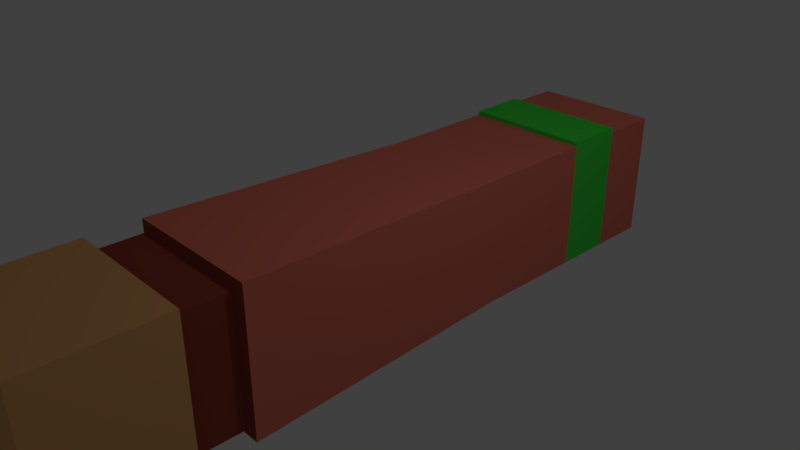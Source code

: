 # Source: DoorBreaker.blend  (saved by Blender 2.79.0; exported with 4.5.12 LTS)
import bpy
from mathutils import Matrix  # noqa: F401  (used for matrix-valued properties, if any)

bpy.ops.wm.read_factory_settings(use_empty=True)
scene = bpy.context.scene
scene.name = 'Scene'

# ---- collections
col_collection_1 = bpy.data.collections.new('Collection 1'); scene.collection.children.link(col_collection_1)

# ---- materials (node trees are filled in below, after node groups)
mat_material = bpy.data.materials.new('Material')
mat_material.alpha_threshold = 0.0
mat_material.use_transparent_shadow = False
mat_material.roughness = 0.5
mat_material.line_color = (0.0, 0.0, 0.0, 1.0)
mat_material_001 = bpy.data.materials.new('Material.001')
mat_material_001.alpha_threshold = 0.0
mat_material_001.use_transparent_shadow = False
mat_material_001.diffuse_color = (0.3264, 0.06151, 0.03731, 1.0)
mat_material_001.roughness = 0.5
mat_material_002 = bpy.data.materials.new('Material.002')
mat_material_002.alpha_threshold = 0.0
mat_material_002.use_transparent_shadow = False
mat_material_002.diffuse_color = (0.8, 0.2003, 0.1355, 1.0)
mat_material_002.roughness = 0.5
mat_material_003 = bpy.data.materials.new('Material.003')
mat_material_003.alpha_threshold = 0.0
mat_material_003.use_transparent_shadow = False
mat_material_003.diffuse_color = (0.8, 0.4087, 0.1546, 1.0)
mat_material_003.roughness = 0.5
mat_material_004 = bpy.data.materials.new('Material.004')
mat_material_004.alpha_threshold = 0.0
mat_material_004.use_transparent_shadow = False
mat_material_004.diffuse_color = (0.0602, 0.8, 0.0648, 1.0)
mat_material_004.roughness = 0.5

# ---- material node trees

# ---- world
world_world = bpy.data.worlds.new('World'); scene.world = world_world
world_world.color = (0.05088, 0.05088, 0.05088)
world_world.use_sun_shadow = False
world_world.sun_shadow_jitter_overblur = 0.0
world_world.cycles.sampling_method = 'MANUAL'

# ---- cameras
cam_camera = bpy.data.cameras.new('Camera')
cam_camera.clip_end = 100.0
cam_camera.lens = 35.0
cam_camera.sensor_width = 32.0
cam_camera.sensor_height = 18.0
cam_camera.ortho_scale = 7.314
cam_camera.dof.focus_distance = 0.0
cam_camera.dof.aperture_fstop = 128.0

# ---- lights
light_lamp = bpy.data.lights.new('Lamp', 'POINT')
light_lamp.transmission_factor = 0.0
light_lamp.cutoff_distance = 30.0
light_lamp.energy = 100.0
light_lamp.shadow_buffer_clip_start = 1.001
light_lamp.shadow_soft_size = 0.1
light_lamp.shadow_maximum_resolution = 0.006
light_lamp.use_absolute_resolution = True

# ---- meshes
me_cube = bpy.data.meshes.new('Cube')
me_cube.from_pydata([(1.0, -0.2184, -4.891), (0.9183, -0.2005, 4.745), (-0.9183, -0.2005, 4.745), (-1.0, -0.2184, -4.891), (1.0, 0.2184, -4.891), (0.9183, 0.2005, 4.745), (-0.9183, 0.2005, 4.745), (-1.0, 0.2184, -4.891), (0.8775, -0.1916, -2.571), (-0.8775, -0.1916, -2.571), (0.8775, 0.1916, -2.571), (-0.8775, 0.1916, -2.571), (-0.8774, -0.1916, -3.186), (-0.8774, 0.1916, -3.186), (0.8775, -0.1916, -3.186), (0.8775, 0.1916, -3.186), (1.0, -0.2184, -2.528), (1.0, 0.2184, -2.528), (-1.0, -0.2184, -2.528), (-1.0, 0.2184, -2.528), (-1.0, -0.2184, -3.228), (-1.0, 0.2184, -3.228), (1.0, -0.2184, -3.228), (1.0, 0.2184, -3.228), (0.9083, -0.1983, 1.351), (0.9083, 0.1984, 1.351), (-0.9083, -0.1983, 1.351), (-0.9083, 0.1984, 1.351), (0.9133, -0.1994, 3.048), (0.9133, 0.1994, 3.048), (-0.9133, -0.1994, 3.048), (-0.9133, 0.1994, 3.048), (0.9158, -0.2, 3.896), (0.9158, 0.2, 3.896), (-0.9158, -0.2, 3.896), (-0.9158, 0.2, 3.896), (-0.9158, 0.2045, 3.896), (-0.9133, 0.2039, 3.048), (0.9133, 0.2039, 3.048), (0.9158, 0.2045, 3.896), (-0.9158, 0.2134, 3.896), (-0.9133, 0.2128, 3.048), (0.9133, 0.2128, 3.048), (0.9158, 0.2134, 3.896)], [], [(32, 1, 2, 34), (33, 35, 6, 5), (32, 33, 5, 1), (1, 5, 6, 2), (20, 21, 7, 3), (18, 19, 11, 9), (14, 15, 10, 8), (15, 13, 11, 10), (14, 8, 9, 12), (22, 14, 12, 20), (23, 21, 13, 15), (22, 23, 15, 14), (9, 11, 13, 12), (26, 27, 19, 18), (8, 10, 17, 16), (10, 11, 19, 17), (8, 16, 18, 9), (0, 4, 23, 22), (4, 7, 21, 23), (0, 22, 20, 3), (12, 13, 21, 20), (30, 31, 27, 26), (16, 17, 25, 24), (17, 19, 27, 25), (16, 24, 26, 18), (3, 7, 4, 0), (34, 35, 31, 30), (24, 25, 29, 28), (25, 27, 31, 29), (24, 28, 30, 26), (2, 6, 35, 34), (28, 29, 33, 32), (29, 31, 37, 38), (28, 32, 34, 30), (36, 39, 43, 40), (33, 29, 38, 39), (31, 35, 36, 37), (35, 33, 39, 36), (42, 41, 40, 43), (38, 37, 41, 42), (39, 38, 42, 43), (37, 36, 40, 41)])
me_cube.polygons.foreach_set('material_index', [2, 2, 2, 2, 3, 1, 1, 1, 1, 1, 1, 1, 1, 2, 1, 1, 1, 3, 3, 3, 1, 2, 2, 2, 2, 3, 4, 2, 2, 2, 2, 4, 4, 4, 4, 4, 4, 4, 4, 4, 4, 4])
me_cube.materials.append(mat_material)
me_cube.materials.append(mat_material_001)
me_cube.materials.append(mat_material_002)
me_cube.materials.append(mat_material_003)
me_cube.materials.append(mat_material_004)
me_cube.use_remesh_preserve_volume = False
me_cube.use_remesh_preserve_attributes = False
me_cube.use_mirror_vertex_groups = False
me_cube.update()

# ---- objects
ob_cube = bpy.data.objects.new('Cube', me_cube)
ob_lamp = bpy.data.objects.new('Lamp', light_lamp)
ob_camera = bpy.data.objects.new('Camera', cam_camera)

# ---- transforms, parenting, visibility, modifiers, constraints
ob_cube.location = (0.0, 0.0, 0.0)
ob_cube.rotation_euler = (1.571, -0.0, -3.142)
ob_cube.scale = (1.0, 4.579, 1.0)
ob_cube.lock_rotations_4d = False
ob_cube.empty_display_type = 'ARROWS'
ob_cube.lineart.crease_threshold = 0.0
ob_lamp.location = (4.076, 1.005, 5.904)
ob_lamp.rotation_euler = (0.6503, 0.05522, 1.866)
ob_lamp.lock_rotations_4d = False
ob_lamp.empty_display_type = 'ARROWS'
ob_lamp.color = (0.0, 0.0, 0.0, 0.0)
ob_lamp.lineart.crease_threshold = 0.0
ob_camera.location = (7.481, -6.508, 5.344)
ob_camera.rotation_euler = (1.109, 0.0, 0.8149)
ob_camera.lock_rotations_4d = False
ob_camera.empty_display_type = 'ARROWS'
ob_camera.color = (0.0, 0.0, 0.0, 0.0)
ob_camera.display_type = 'WIRE'
ob_camera.lineart.crease_threshold = 0.0

# ---- collection membership
col_collection_1.objects.link(ob_cube)
col_collection_1.objects.link(ob_lamp)
col_collection_1.objects.link(ob_camera)

# ---- scene / render settings (as saved in the file)
scene.camera = ob_camera
scene.frame_start = 1; scene.frame_end = 250; scene.frame_set(1)
scene.render.engine = 'BLENDER_EEVEE_NEXT'
scene.render.resolution_percentage = 50
scene.render.dither_intensity = 0.0
scene.cycles.use_denoising = False
scene.cycles.samples = 128
scene.cycles.sampling_pattern = 'TABULATED_SOBOL'
scene.cycles.use_adaptive_sampling = False
scene.cycles.use_light_tree = False
scene.cycles.blur_glossy = 0.0
scene.cycles.sample_clamp_indirect = 0.0
scene.view_settings.view_transform = 'Standard'
bpy.context.view_layer.update()
